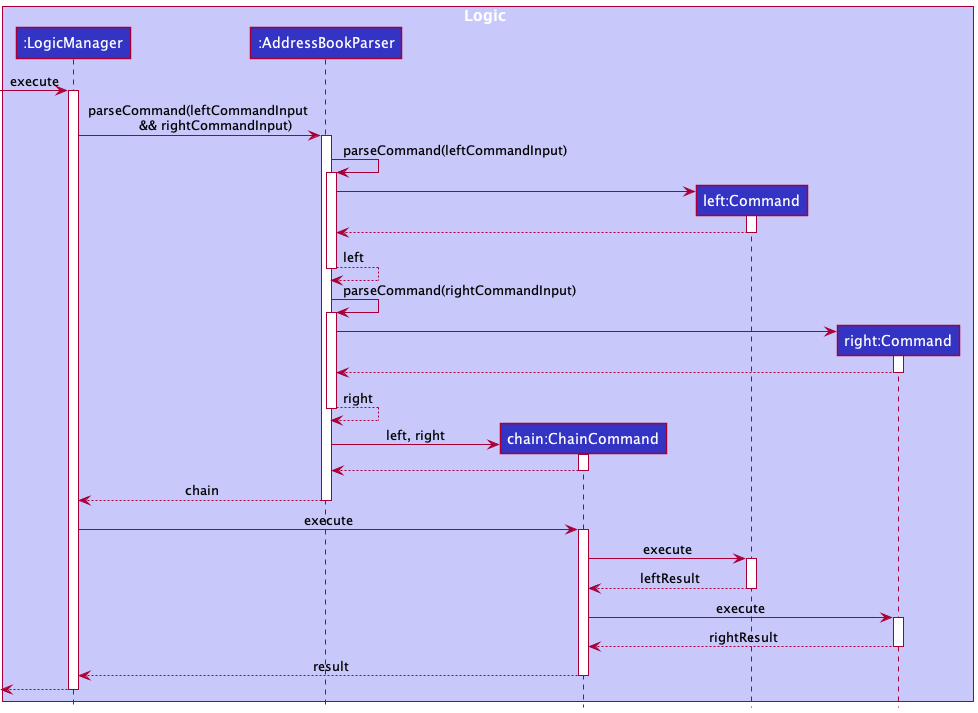

The diagram above was rendered by PlantUML. Its source (embedded in the PNG):
@startuml
!include style.puml

box Logic LOGIC_COLOR_T1
participant ":LogicManager" as LogicManager LOGIC_COLOR
participant ":AddressBookParser" as AddressBookParser LOGIC_COLOR
participant "chain:ChainCommand" as ChainCommand LOGIC_COLOR
participant "left:Command" as LeftCommand LOGIC_COLOR
participant "right:Command" as RightCommand LOGIC_COLOR

end box
[-> LogicManager : execute
activate LogicManager

LogicManager-> AddressBookParser : parseCommand(leftCommandInput \n        && rightCommandInput)
activate AddressBookParser

AddressBookParser -> AddressBookParser ++ : parseCommand(leftCommandInput)
create LeftCommand
AddressBookParser -> LeftCommand ++
LeftCommand --> AddressBookParser --
return left

AddressBookParser -> AddressBookParser : parseCommand(rightCommandInput)
activate AddressBookParser
create RightCommand
AddressBookParser -> RightCommand ++
RightCommand --> AddressBookParser --
return right

create ChainCommand
AddressBookParser -> ChainCommand ++ : left, right
ChainCommand --> AddressBookParser --
return chain

LogicManager -> ChainCommand : execute
activate ChainCommand

ChainCommand -> LeftCommand : execute
activate LeftCommand

return leftResult

ChainCommand -> RightCommand : execute
activate RightCommand

return rightResult

return result

return

@enduml